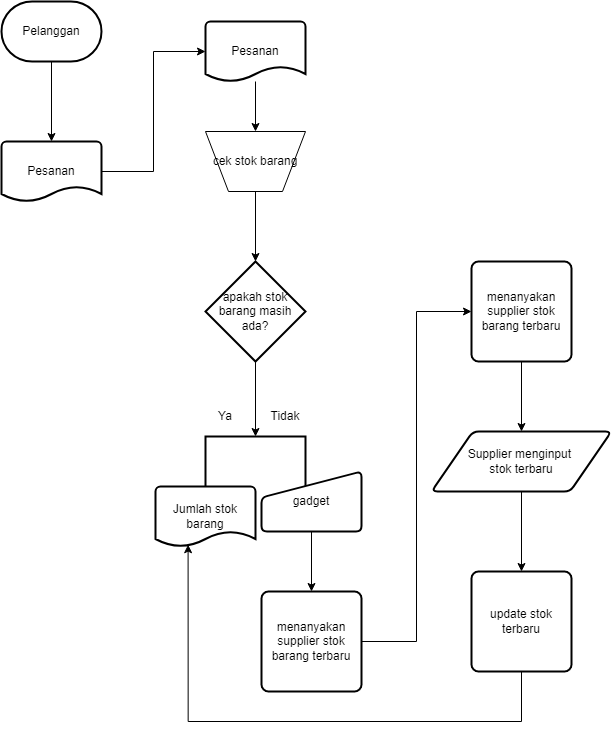

The diagram above was exported from draw.io. Its source (the exported page's mxGraphModel, read from the mxfile embedded in the PNG):
<mxGraphModel dx="767" dy="1015" grid="1" gridSize="10" guides="1" tooltips="1" connect="1" arrows="1" fold="1" page="1" pageScale="1" pageWidth="827" pageHeight="1169" math="0" shadow="0">
  <root>
    <mxCell id="WIyWlLk6GJQsqaUBKTNV-0" />
    <mxCell id="WIyWlLk6GJQsqaUBKTNV-1" parent="WIyWlLk6GJQsqaUBKTNV-0" />
    <mxCell id="uoCSHdfiTxe0Z1i5gqWt-5" style="edgeStyle=orthogonalEdgeStyle;rounded=0;orthogonalLoop=1;jettySize=auto;html=1;" edge="1" parent="WIyWlLk6GJQsqaUBKTNV-1" source="uoCSHdfiTxe0Z1i5gqWt-3" target="uoCSHdfiTxe0Z1i5gqWt-4">
      <mxGeometry relative="1" as="geometry" />
    </mxCell>
    <mxCell id="uoCSHdfiTxe0Z1i5gqWt-3" value="Pelanggan" style="strokeWidth=2;html=1;shape=mxgraph.flowchart.terminator;whiteSpace=wrap;" vertex="1" parent="WIyWlLk6GJQsqaUBKTNV-1">
      <mxGeometry x="160" y="100" width="100" height="60" as="geometry" />
    </mxCell>
    <mxCell id="uoCSHdfiTxe0Z1i5gqWt-7" style="edgeStyle=orthogonalEdgeStyle;rounded=0;orthogonalLoop=1;jettySize=auto;html=1;entryX=0;entryY=0.5;entryDx=0;entryDy=0;entryPerimeter=0;" edge="1" parent="WIyWlLk6GJQsqaUBKTNV-1" source="uoCSHdfiTxe0Z1i5gqWt-4" target="uoCSHdfiTxe0Z1i5gqWt-6">
      <mxGeometry relative="1" as="geometry" />
    </mxCell>
    <mxCell id="uoCSHdfiTxe0Z1i5gqWt-4" value="Pesanan" style="strokeWidth=2;html=1;shape=mxgraph.flowchart.document2;whiteSpace=wrap;size=0.25;" vertex="1" parent="WIyWlLk6GJQsqaUBKTNV-1">
      <mxGeometry x="160" y="240" width="100" height="60" as="geometry" />
    </mxCell>
    <mxCell id="uoCSHdfiTxe0Z1i5gqWt-10" style="edgeStyle=orthogonalEdgeStyle;rounded=0;orthogonalLoop=1;jettySize=auto;html=1;" edge="1" parent="WIyWlLk6GJQsqaUBKTNV-1" source="uoCSHdfiTxe0Z1i5gqWt-6" target="uoCSHdfiTxe0Z1i5gqWt-8">
      <mxGeometry relative="1" as="geometry" />
    </mxCell>
    <mxCell id="uoCSHdfiTxe0Z1i5gqWt-6" value="Pesanan" style="strokeWidth=2;html=1;shape=mxgraph.flowchart.document2;whiteSpace=wrap;size=0.25;" vertex="1" parent="WIyWlLk6GJQsqaUBKTNV-1">
      <mxGeometry x="364" y="120" width="100" height="60" as="geometry" />
    </mxCell>
    <mxCell id="uoCSHdfiTxe0Z1i5gqWt-11" style="edgeStyle=orthogonalEdgeStyle;rounded=0;orthogonalLoop=1;jettySize=auto;html=1;" edge="1" parent="WIyWlLk6GJQsqaUBKTNV-1" source="uoCSHdfiTxe0Z1i5gqWt-8" target="uoCSHdfiTxe0Z1i5gqWt-9">
      <mxGeometry relative="1" as="geometry" />
    </mxCell>
    <mxCell id="uoCSHdfiTxe0Z1i5gqWt-8" value="cek stok barang" style="verticalLabelPosition=middle;verticalAlign=middle;html=1;shape=trapezoid;perimeter=trapezoidPerimeter;whiteSpace=wrap;size=0.23;arcSize=10;flipV=1;labelPosition=center;align=center;" vertex="1" parent="WIyWlLk6GJQsqaUBKTNV-1">
      <mxGeometry x="364" y="230" width="100" height="60" as="geometry" />
    </mxCell>
    <mxCell id="uoCSHdfiTxe0Z1i5gqWt-13" style="edgeStyle=orthogonalEdgeStyle;rounded=0;orthogonalLoop=1;jettySize=auto;html=1;" edge="1" parent="WIyWlLk6GJQsqaUBKTNV-1" source="uoCSHdfiTxe0Z1i5gqWt-9" target="uoCSHdfiTxe0Z1i5gqWt-12">
      <mxGeometry relative="1" as="geometry" />
    </mxCell>
    <mxCell id="uoCSHdfiTxe0Z1i5gqWt-9" value="apakah stok barang masih ada?" style="strokeWidth=2;html=1;shape=mxgraph.flowchart.decision;whiteSpace=wrap;" vertex="1" parent="WIyWlLk6GJQsqaUBKTNV-1">
      <mxGeometry x="364" y="360" width="100" height="100" as="geometry" />
    </mxCell>
    <mxCell id="uoCSHdfiTxe0Z1i5gqWt-12" value="" style="strokeWidth=2;html=1;shape=mxgraph.flowchart.annotation_1;align=left;pointerEvents=1;rotation=90;" vertex="1" parent="WIyWlLk6GJQsqaUBKTNV-1">
      <mxGeometry x="389" y="510" width="50" height="100" as="geometry" />
    </mxCell>
    <mxCell id="uoCSHdfiTxe0Z1i5gqWt-14" value="Ya&lt;span style=&quot;color: rgba(0 , 0 , 0 , 0) ; font-family: monospace ; font-size: 0px&quot;&gt;%3CmxGraphModel%3E%3Croot%3E%3CmxCell%20id%3D%220%22%2F%3E%3CmxCell%20id%3D%221%22%20parent%3D%220%22%2F%3E%3CmxCell%20id%3D%222%22%20value%3D%22Pesanan%22%20style%3D%22strokeWidth%3D2%3Bhtml%3D1%3Bshape%3Dmxgraph.flowchart.document2%3BwhiteSpace%3Dwrap%3Bsize%3D0.25%3B%22%20vertex%3D%221%22%20parent%3D%221%22%3E%3CmxGeometry%20x%3D%22160%22%20y%3D%22240%22%20width%3D%22100%22%20height%3D%2260%22%20as%3D%22geometry%22%2F%3E%3C%2FmxCell%3E%3C%2Froot%3E%3C%2FmxGraphModel%3E&lt;/span&gt;" style="text;html=1;strokeColor=none;fillColor=none;align=center;verticalAlign=middle;whiteSpace=wrap;rounded=0;" vertex="1" parent="WIyWlLk6GJQsqaUBKTNV-1">
      <mxGeometry x="354" y="500" width="60" height="30" as="geometry" />
    </mxCell>
    <mxCell id="uoCSHdfiTxe0Z1i5gqWt-15" value="Tidak" style="text;html=1;strokeColor=none;fillColor=none;align=center;verticalAlign=middle;whiteSpace=wrap;rounded=0;" vertex="1" parent="WIyWlLk6GJQsqaUBKTNV-1">
      <mxGeometry x="414" y="500" width="60" height="30" as="geometry" />
    </mxCell>
    <mxCell id="uoCSHdfiTxe0Z1i5gqWt-16" value="Jumlah stok barang" style="strokeWidth=2;html=1;shape=mxgraph.flowchart.document2;whiteSpace=wrap;size=0.25;" vertex="1" parent="WIyWlLk6GJQsqaUBKTNV-1">
      <mxGeometry x="314" y="585" width="100" height="60" as="geometry" />
    </mxCell>
    <mxCell id="uoCSHdfiTxe0Z1i5gqWt-19" style="edgeStyle=orthogonalEdgeStyle;rounded=0;orthogonalLoop=1;jettySize=auto;html=1;entryX=0.5;entryY=0;entryDx=0;entryDy=0;" edge="1" parent="WIyWlLk6GJQsqaUBKTNV-1" source="uoCSHdfiTxe0Z1i5gqWt-17" target="uoCSHdfiTxe0Z1i5gqWt-18">
      <mxGeometry relative="1" as="geometry" />
    </mxCell>
    <mxCell id="uoCSHdfiTxe0Z1i5gqWt-17" value="gadget" style="html=1;strokeWidth=2;shape=manualInput;whiteSpace=wrap;rounded=1;size=26;arcSize=11;" vertex="1" parent="WIyWlLk6GJQsqaUBKTNV-1">
      <mxGeometry x="420" y="570" width="100" height="60" as="geometry" />
    </mxCell>
    <mxCell id="uoCSHdfiTxe0Z1i5gqWt-21" style="edgeStyle=orthogonalEdgeStyle;rounded=0;orthogonalLoop=1;jettySize=auto;html=1;entryX=0;entryY=0.5;entryDx=0;entryDy=0;" edge="1" parent="WIyWlLk6GJQsqaUBKTNV-1" source="uoCSHdfiTxe0Z1i5gqWt-18" target="uoCSHdfiTxe0Z1i5gqWt-20">
      <mxGeometry relative="1" as="geometry" />
    </mxCell>
    <mxCell id="uoCSHdfiTxe0Z1i5gqWt-18" value="menanyakan supplier stok barang terbaru" style="rounded=1;whiteSpace=wrap;html=1;absoluteArcSize=1;arcSize=14;strokeWidth=2;" vertex="1" parent="WIyWlLk6GJQsqaUBKTNV-1">
      <mxGeometry x="420" y="690" width="100" height="100" as="geometry" />
    </mxCell>
    <mxCell id="uoCSHdfiTxe0Z1i5gqWt-23" style="edgeStyle=orthogonalEdgeStyle;rounded=0;orthogonalLoop=1;jettySize=auto;html=1;" edge="1" parent="WIyWlLk6GJQsqaUBKTNV-1" source="uoCSHdfiTxe0Z1i5gqWt-20" target="uoCSHdfiTxe0Z1i5gqWt-22">
      <mxGeometry relative="1" as="geometry" />
    </mxCell>
    <mxCell id="uoCSHdfiTxe0Z1i5gqWt-20" value="menanyakan supplier stok barang terbaru" style="rounded=1;whiteSpace=wrap;html=1;absoluteArcSize=1;arcSize=14;strokeWidth=2;" vertex="1" parent="WIyWlLk6GJQsqaUBKTNV-1">
      <mxGeometry x="630" y="360" width="100" height="100" as="geometry" />
    </mxCell>
    <mxCell id="uoCSHdfiTxe0Z1i5gqWt-26" style="edgeStyle=orthogonalEdgeStyle;rounded=0;orthogonalLoop=1;jettySize=auto;html=1;" edge="1" parent="WIyWlLk6GJQsqaUBKTNV-1" source="uoCSHdfiTxe0Z1i5gqWt-22" target="uoCSHdfiTxe0Z1i5gqWt-24">
      <mxGeometry relative="1" as="geometry" />
    </mxCell>
    <mxCell id="uoCSHdfiTxe0Z1i5gqWt-22" value="Supplier menginput &lt;br&gt;stok terbaru" style="shape=parallelogram;html=1;strokeWidth=2;perimeter=parallelogramPerimeter;whiteSpace=wrap;rounded=1;arcSize=12;size=0.23;" vertex="1" parent="WIyWlLk6GJQsqaUBKTNV-1">
      <mxGeometry x="590" y="530" width="180" height="60" as="geometry" />
    </mxCell>
    <mxCell id="uoCSHdfiTxe0Z1i5gqWt-25" style="edgeStyle=orthogonalEdgeStyle;rounded=0;orthogonalLoop=1;jettySize=auto;html=1;entryX=0.326;entryY=0.97;entryDx=0;entryDy=0;entryPerimeter=0;" edge="1" parent="WIyWlLk6GJQsqaUBKTNV-1" source="uoCSHdfiTxe0Z1i5gqWt-24" target="uoCSHdfiTxe0Z1i5gqWt-16">
      <mxGeometry relative="1" as="geometry">
        <Array as="points">
          <mxPoint x="680" y="820" />
          <mxPoint x="347" y="820" />
        </Array>
      </mxGeometry>
    </mxCell>
    <mxCell id="uoCSHdfiTxe0Z1i5gqWt-24" value="update stok terbaru" style="rounded=1;whiteSpace=wrap;html=1;absoluteArcSize=1;arcSize=14;strokeWidth=2;" vertex="1" parent="WIyWlLk6GJQsqaUBKTNV-1">
      <mxGeometry x="630" y="670" width="100" height="100" as="geometry" />
    </mxCell>
  </root>
</mxGraphModel>